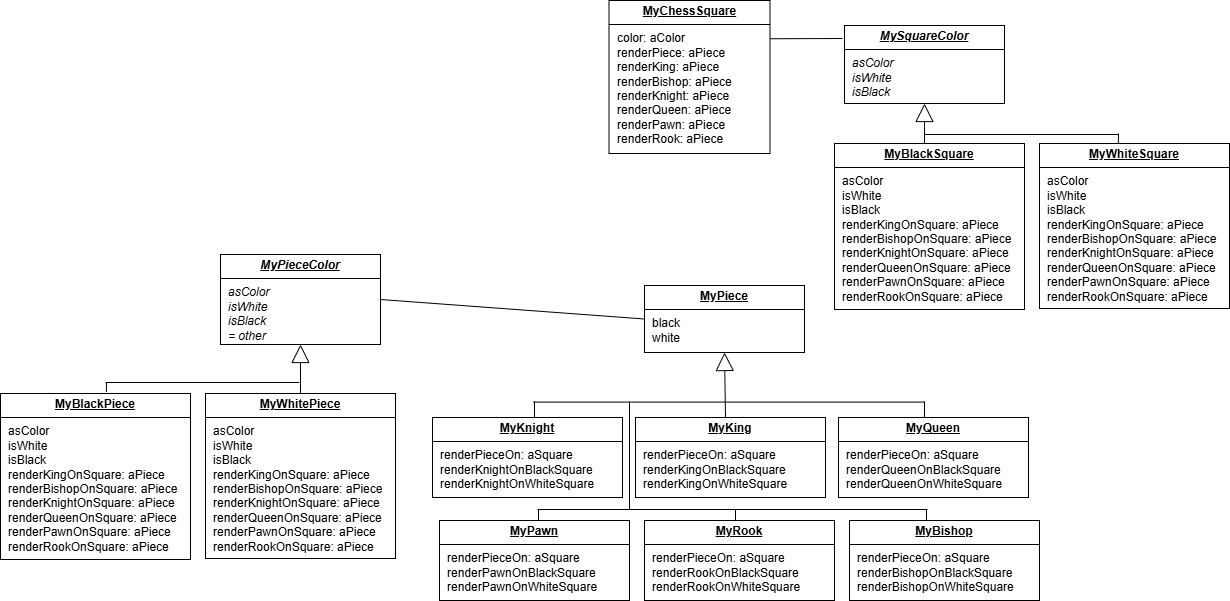

The diagram above was exported from draw.io. Its source (the exported page's mxGraphModel, read from the mxfile embedded in the PNG):
<mxGraphModel dx="1815" dy="527" grid="0" gridSize="10" guides="1" tooltips="1" connect="1" arrows="1" fold="1" page="1" pageScale="1" pageWidth="827" pageHeight="1169" background="#ffffff" math="0" shadow="0">
  <root>
    <mxCell id="0" />
    <mxCell id="1" parent="0" />
    <mxCell id="g0X7ERJ6PPS63A8YFS2R-2" value="&lt;p style=&quot;margin:0px;margin-top:4px;text-align:center;text-decoration:underline;&quot;&gt;&lt;b&gt;MyChessSquare&lt;/b&gt;&lt;/p&gt;&lt;hr size=&quot;1&quot; style=&quot;border-style:solid;&quot;&gt;&lt;p style=&quot;margin:0px;margin-left:8px;&quot;&gt;color: aColor&lt;/p&gt;&lt;p style=&quot;margin:0px;margin-left:8px;&quot;&gt;renderPiece: aPiece&lt;/p&gt;&lt;p style=&quot;margin:0px;margin-left:8px;&quot;&gt;renderKing: aPiece&lt;/p&gt;&lt;p style=&quot;margin:0px;margin-left:8px;&quot;&gt;renderBishop: aPiece&lt;/p&gt;&lt;p style=&quot;margin:0px;margin-left:8px;&quot;&gt;renderKnight: aPiece&lt;/p&gt;&lt;p style=&quot;margin:0px;margin-left:8px;&quot;&gt;renderQueen: aPiece&lt;/p&gt;&lt;p style=&quot;margin:0px;margin-left:8px;&quot;&gt;renderPawn: aPiece&lt;/p&gt;&lt;p style=&quot;margin:0px;margin-left:8px;&quot;&gt;renderRook: aPiece&lt;/p&gt;" style="verticalAlign=top;align=left;overflow=fill;html=1;whiteSpace=wrap;" parent="1" vertex="1">
      <mxGeometry x="174.5" y="67" width="161" height="153" as="geometry" />
    </mxCell>
    <mxCell id="g0X7ERJ6PPS63A8YFS2R-3" value="&lt;p style=&quot;margin:0px;margin-top:4px;text-align:center;text-decoration:underline;&quot;&gt;&lt;b&gt;MySquareColor&lt;/b&gt;&lt;/p&gt;&lt;hr style=&quot;border-style:solid;&quot; size=&quot;1&quot;&gt;&lt;p style=&quot;margin: 0px 0px 0px 8px;&quot;&gt;asColor&lt;/p&gt;&lt;p style=&quot;margin: 0px 0px 0px 8px;&quot;&gt;isWhite&lt;/p&gt;&lt;p style=&quot;margin: 0px 0px 0px 8px;&quot;&gt;isBlack&lt;/p&gt;" style="verticalAlign=top;align=left;overflow=fill;html=1;whiteSpace=wrap;fontStyle=2" parent="1" vertex="1">
      <mxGeometry x="410" y="92" width="160" height="78" as="geometry" />
    </mxCell>
    <mxCell id="g0X7ERJ6PPS63A8YFS2R-4" value="&lt;p style=&quot;margin:0px;margin-top:4px;text-align:center;text-decoration:underline;&quot;&gt;&lt;b&gt;MyBlackSquare&lt;/b&gt;&lt;/p&gt;&lt;hr size=&quot;1&quot; style=&quot;border-style:solid;&quot;&gt;&lt;p style=&quot;margin:0px;margin-left:8px;&quot;&gt;asColor&lt;/p&gt;&lt;p style=&quot;margin:0px;margin-left:8px;&quot;&gt;isWhite&lt;/p&gt;&lt;p style=&quot;margin:0px;margin-left:8px;&quot;&gt;isBlack&lt;/p&gt;&lt;p style=&quot;margin:0px;margin-left:8px;&quot;&gt;renderKingOnSquare: aPiece&lt;/p&gt;&lt;p style=&quot;margin:0px;margin-left:8px;&quot;&gt;renderBishopOnSquare: aPiece&lt;/p&gt;&lt;p style=&quot;margin:0px;margin-left:8px;&quot;&gt;renderKnightOnSquare: aPiece&lt;/p&gt;&lt;p style=&quot;margin:0px;margin-left:8px;&quot;&gt;renderQueenOnSquare: aPiece&lt;/p&gt;&lt;p style=&quot;margin:0px;margin-left:8px;&quot;&gt;renderPawnOnSquare: aPiece&lt;/p&gt;&lt;p style=&quot;margin:0px;margin-left:8px;&quot;&gt;renderRookOnSquare: aPiece&lt;/p&gt;" style="verticalAlign=top;align=left;overflow=fill;html=1;whiteSpace=wrap;" parent="1" vertex="1">
      <mxGeometry x="400" y="210" width="190" height="166" as="geometry" />
    </mxCell>
    <mxCell id="g0X7ERJ6PPS63A8YFS2R-6" value="" style="endArrow=block;endSize=16;endFill=0;html=1;rounded=0;entryX=0.5;entryY=1;entryDx=0;entryDy=0;" parent="1" target="g0X7ERJ6PPS63A8YFS2R-3" edge="1">
      <mxGeometry y="-70" width="160" relative="1" as="geometry">
        <mxPoint x="490" y="210" as="sourcePoint" />
        <mxPoint x="520" y="200" as="targetPoint" />
        <Array as="points">
          <mxPoint x="490" y="193" />
        </Array>
        <mxPoint as="offset" />
      </mxGeometry>
    </mxCell>
    <mxCell id="g0X7ERJ6PPS63A8YFS2R-14" value="&lt;p style=&quot;margin:0px;margin-top:4px;text-align:center;text-decoration:underline;&quot;&gt;&lt;b&gt;MyPiece&lt;/b&gt;&lt;/p&gt;&lt;hr size=&quot;1&quot; style=&quot;border-style:solid;&quot;&gt;&lt;p style=&quot;margin:0px;margin-left:8px;&quot;&gt;black&lt;/p&gt;&lt;p style=&quot;margin:0px;margin-left:8px;&quot;&gt;white&lt;/p&gt;" style="verticalAlign=top;align=left;overflow=fill;html=1;whiteSpace=wrap;" parent="1" vertex="1">
      <mxGeometry x="210" y="352" width="160" height="67" as="geometry" />
    </mxCell>
    <mxCell id="g0X7ERJ6PPS63A8YFS2R-15" value="&lt;p style=&quot;margin:0px;margin-top:4px;text-align:center;text-decoration:underline;&quot;&gt;&lt;b&gt;MyKing&lt;/b&gt;&lt;/p&gt;&lt;hr size=&quot;1&quot; style=&quot;border-style:solid;&quot;&gt;&lt;p style=&quot;margin:0px;margin-left:8px;&quot;&gt;renderPieceOn: aSquare&lt;br&gt;renderKingOnBlackSquare&lt;br&gt;renderKingOnWhiteSquare&lt;/p&gt;" style="verticalAlign=top;align=left;overflow=fill;html=1;whiteSpace=wrap;" parent="1" vertex="1">
      <mxGeometry x="201" y="484" width="190" height="80" as="geometry" />
    </mxCell>
    <mxCell id="g0X7ERJ6PPS63A8YFS2R-16" value="" style="endArrow=block;endSize=16;endFill=0;html=1;rounded=0;entryX=0.5;entryY=1;entryDx=0;entryDy=0;" parent="1" target="g0X7ERJ6PPS63A8YFS2R-14" edge="1">
      <mxGeometry y="-70" width="160" relative="1" as="geometry">
        <mxPoint x="291" y="484" as="sourcePoint" />
        <mxPoint x="321" y="474" as="targetPoint" />
        <mxPoint as="offset" />
      </mxGeometry>
    </mxCell>
    <mxCell id="g0X7ERJ6PPS63A8YFS2R-35" value="&lt;p style=&quot;margin:0px;margin-top:4px;text-align:center;text-decoration:underline;&quot;&gt;&lt;b&gt;MyWhiteSquare&lt;/b&gt;&lt;/p&gt;&lt;hr size=&quot;1&quot; style=&quot;border-style:solid;&quot;&gt;&lt;p style=&quot;margin: 0px 0px 0px 8px;&quot;&gt;asColor&lt;/p&gt;&lt;p style=&quot;margin: 0px 0px 0px 8px;&quot;&gt;isWhite&lt;/p&gt;&lt;p style=&quot;margin: 0px 0px 0px 8px;&quot;&gt;isBlack&lt;/p&gt;&lt;p style=&quot;margin: 0px 0px 0px 8px;&quot;&gt;renderKingOnSquare: aPiece&lt;/p&gt;&lt;p style=&quot;margin: 0px 0px 0px 8px;&quot;&gt;renderBishopOnSquare: aPiece&lt;/p&gt;&lt;p style=&quot;margin: 0px 0px 0px 8px;&quot;&gt;renderKnightOnSquare: aPiece&lt;/p&gt;&lt;p style=&quot;margin: 0px 0px 0px 8px;&quot;&gt;renderQueenOnSquare: aPiece&lt;/p&gt;&lt;p style=&quot;margin: 0px 0px 0px 8px;&quot;&gt;renderPawnOnSquare: aPiece&lt;/p&gt;&lt;p style=&quot;margin: 0px 0px 0px 8px;&quot;&gt;renderRookOnSquare: aPiece&lt;/p&gt;" style="verticalAlign=top;align=left;overflow=fill;html=1;whiteSpace=wrap;" parent="1" vertex="1">
      <mxGeometry x="605" y="210" width="190" height="165" as="geometry" />
    </mxCell>
    <mxCell id="g0X7ERJ6PPS63A8YFS2R-36" value="" style="endArrow=none;html=1;rounded=0;" parent="1" edge="1">
      <mxGeometry width="50" height="50" relative="1" as="geometry">
        <mxPoint x="490" y="201" as="sourcePoint" />
        <mxPoint x="684" y="201" as="targetPoint" />
      </mxGeometry>
    </mxCell>
    <mxCell id="g0X7ERJ6PPS63A8YFS2R-37" value="" style="endArrow=none;html=1;rounded=0;exitX=0.415;exitY=-0.003;exitDx=0;exitDy=0;exitPerimeter=0;" parent="1" source="g0X7ERJ6PPS63A8YFS2R-35" edge="1">
      <mxGeometry width="50" height="50" relative="1" as="geometry">
        <mxPoint x="683" y="209" as="sourcePoint" />
        <mxPoint x="684" y="200" as="targetPoint" />
      </mxGeometry>
    </mxCell>
    <mxCell id="g0X7ERJ6PPS63A8YFS2R-39" value="" style="endArrow=none;html=1;rounded=0;exitX=1;exitY=0.25;exitDx=0;exitDy=0;" parent="1" source="g0X7ERJ6PPS63A8YFS2R-2" edge="1">
      <mxGeometry width="50" height="50" relative="1" as="geometry">
        <mxPoint x="548" y="309" as="sourcePoint" />
        <mxPoint x="408" y="105" as="targetPoint" />
      </mxGeometry>
    </mxCell>
    <mxCell id="g0X7ERJ6PPS63A8YFS2R-40" value="&lt;p style=&quot;margin:0px;margin-top:4px;text-align:center;text-decoration:underline;&quot;&gt;&lt;b&gt;MyBishop&lt;/b&gt;&lt;/p&gt;&lt;hr size=&quot;1&quot; style=&quot;border-style:solid;&quot;&gt;&lt;p style=&quot;margin:0px;margin-left:8px;&quot;&gt;renderPieceOn: aSquare&lt;br&gt;renderBishopOnBlackSquare&lt;br&gt;renderBishopOnWhiteSquare&lt;/p&gt;" style="verticalAlign=top;align=left;overflow=fill;html=1;whiteSpace=wrap;" parent="1" vertex="1">
      <mxGeometry x="415" y="587" width="190" height="80" as="geometry" />
    </mxCell>
    <mxCell id="g0X7ERJ6PPS63A8YFS2R-41" value="&lt;p style=&quot;margin:0px;margin-top:4px;text-align:center;text-decoration:underline;&quot;&gt;&lt;b&gt;MyQueen&lt;/b&gt;&lt;/p&gt;&lt;hr size=&quot;1&quot; style=&quot;border-style:solid;&quot;&gt;&lt;p style=&quot;margin:0px;margin-left:8px;&quot;&gt;renderPieceOn: aSquare&lt;br&gt;renderQueenOnBlackSquare&lt;br&gt;renderQueenOnWhiteSquare&lt;/p&gt;" style="verticalAlign=top;align=left;overflow=fill;html=1;whiteSpace=wrap;" parent="1" vertex="1">
      <mxGeometry x="404" y="484" width="190" height="80" as="geometry" />
    </mxCell>
    <mxCell id="g0X7ERJ6PPS63A8YFS2R-42" value="&lt;p style=&quot;margin:0px;margin-top:4px;text-align:center;text-decoration:underline;&quot;&gt;&lt;b&gt;MyKnight&lt;/b&gt;&lt;/p&gt;&lt;hr size=&quot;1&quot; style=&quot;border-style:solid;&quot;&gt;&lt;p style=&quot;margin:0px;margin-left:8px;&quot;&gt;renderPieceOn: aSquare&lt;br&gt;renderKnightOnBlackSquare&lt;br&gt;renderKnightOnWhiteSquare&lt;/p&gt;" style="verticalAlign=top;align=left;overflow=fill;html=1;whiteSpace=wrap;" parent="1" vertex="1">
      <mxGeometry x="-2" y="484" width="190" height="80" as="geometry" />
    </mxCell>
    <mxCell id="g0X7ERJ6PPS63A8YFS2R-43" value="&lt;p style=&quot;margin:0px;margin-top:4px;text-align:center;text-decoration:underline;&quot;&gt;&lt;b&gt;MyPawn&lt;/b&gt;&lt;/p&gt;&lt;hr size=&quot;1&quot; style=&quot;border-style:solid;&quot;&gt;&lt;p style=&quot;margin:0px;margin-left:8px;&quot;&gt;renderPieceOn: aSquare&lt;br&gt;renderPawnOnBlackSquare&lt;br&gt;renderPawnOnWhiteSquare&lt;/p&gt;" style="verticalAlign=top;align=left;overflow=fill;html=1;whiteSpace=wrap;" parent="1" vertex="1">
      <mxGeometry x="5" y="587" width="190" height="80" as="geometry" />
    </mxCell>
    <mxCell id="g0X7ERJ6PPS63A8YFS2R-44" value="&lt;p style=&quot;margin:0px;margin-top:4px;text-align:center;text-decoration:underline;&quot;&gt;&lt;b&gt;MyRook&lt;/b&gt;&lt;/p&gt;&lt;hr size=&quot;1&quot; style=&quot;border-style:solid;&quot;&gt;&lt;p style=&quot;margin:0px;margin-left:8px;&quot;&gt;renderPieceOn: aSquare&lt;br&gt;renderRookOnBlackSquare&lt;br&gt;renderRookOnWhiteSquare&lt;/p&gt;" style="verticalAlign=top;align=left;overflow=fill;html=1;whiteSpace=wrap;" parent="1" vertex="1">
      <mxGeometry x="210" y="587" width="190" height="80" as="geometry" />
    </mxCell>
    <mxCell id="g0X7ERJ6PPS63A8YFS2R-45" value="" style="endArrow=none;html=1;rounded=0;" parent="1" edge="1">
      <mxGeometry width="50" height="50" relative="1" as="geometry">
        <mxPoint x="99" y="468.5714285714282" as="sourcePoint" />
        <mxPoint x="490" y="468.5714285714282" as="targetPoint" />
      </mxGeometry>
    </mxCell>
    <mxCell id="g0X7ERJ6PPS63A8YFS2R-46" value="" style="endArrow=none;html=1;rounded=0;" parent="1" edge="1">
      <mxGeometry width="50" height="50" relative="1" as="geometry">
        <mxPoint x="100" y="484" as="sourcePoint" />
        <mxPoint x="100" y="468" as="targetPoint" />
      </mxGeometry>
    </mxCell>
    <mxCell id="g0X7ERJ6PPS63A8YFS2R-47" value="" style="endArrow=none;html=1;rounded=0;" parent="1" edge="1">
      <mxGeometry width="50" height="50" relative="1" as="geometry">
        <mxPoint x="490" y="484" as="sourcePoint" />
        <mxPoint x="490" y="468" as="targetPoint" />
      </mxGeometry>
    </mxCell>
    <mxCell id="g0X7ERJ6PPS63A8YFS2R-48" value="" style="endArrow=none;html=1;rounded=0;" parent="1" edge="1">
      <mxGeometry width="50" height="50" relative="1" as="geometry">
        <mxPoint x="195" y="576" as="sourcePoint" />
        <mxPoint x="195" y="468" as="targetPoint" />
      </mxGeometry>
    </mxCell>
    <mxCell id="g0X7ERJ6PPS63A8YFS2R-49" value="" style="endArrow=none;html=1;rounded=0;" parent="1" edge="1">
      <mxGeometry width="50" height="50" relative="1" as="geometry">
        <mxPoint x="103" y="576" as="sourcePoint" />
        <mxPoint x="493" y="576" as="targetPoint" />
      </mxGeometry>
    </mxCell>
    <mxCell id="g0X7ERJ6PPS63A8YFS2R-50" value="" style="endArrow=none;html=1;rounded=0;" parent="1" edge="1">
      <mxGeometry width="50" height="50" relative="1" as="geometry">
        <mxPoint x="104" y="587" as="sourcePoint" />
        <mxPoint x="104" y="576" as="targetPoint" />
      </mxGeometry>
    </mxCell>
    <mxCell id="g0X7ERJ6PPS63A8YFS2R-51" value="" style="endArrow=none;html=1;rounded=0;" parent="1" edge="1">
      <mxGeometry width="50" height="50" relative="1" as="geometry">
        <mxPoint x="301" y="587" as="sourcePoint" />
        <mxPoint x="301" y="576" as="targetPoint" />
      </mxGeometry>
    </mxCell>
    <mxCell id="g0X7ERJ6PPS63A8YFS2R-52" value="" style="endArrow=none;html=1;rounded=0;" parent="1" edge="1">
      <mxGeometry width="50" height="50" relative="1" as="geometry">
        <mxPoint x="492" y="587" as="sourcePoint" />
        <mxPoint x="492" y="576" as="targetPoint" />
      </mxGeometry>
    </mxCell>
    <mxCell id="PddcEKTB3lUKON5G1p-3-1" value="&lt;p style=&quot;margin:0px;margin-top:4px;text-align:center;text-decoration:underline;&quot;&gt;&lt;b&gt;MyPieceColor&lt;/b&gt;&lt;/p&gt;&lt;hr style=&quot;border-style:solid;&quot; size=&quot;1&quot;&gt;&lt;p style=&quot;margin: 0px 0px 0px 8px;&quot;&gt;asColor&lt;/p&gt;&lt;p style=&quot;margin: 0px 0px 0px 8px;&quot;&gt;isWhite&lt;/p&gt;&lt;p style=&quot;margin: 0px 0px 0px 8px;&quot;&gt;isBlack&lt;/p&gt;&lt;p style=&quot;margin: 0px 0px 0px 8px;&quot;&gt;= other&lt;/p&gt;" style="verticalAlign=top;align=left;overflow=fill;html=1;whiteSpace=wrap;fontStyle=2" vertex="1" parent="1">
      <mxGeometry x="-214" y="321" width="160" height="90" as="geometry" />
    </mxCell>
    <mxCell id="PddcEKTB3lUKON5G1p-3-2" value="&lt;p style=&quot;margin:0px;margin-top:4px;text-align:center;text-decoration:underline;&quot;&gt;&lt;b&gt;MyBlackPiece&lt;/b&gt;&lt;/p&gt;&lt;hr size=&quot;1&quot; style=&quot;border-style:solid;&quot;&gt;&lt;p style=&quot;margin:0px;margin-left:8px;&quot;&gt;asColor&lt;/p&gt;&lt;p style=&quot;margin:0px;margin-left:8px;&quot;&gt;isWhite&lt;/p&gt;&lt;p style=&quot;margin:0px;margin-left:8px;&quot;&gt;isBlack&lt;/p&gt;&lt;p style=&quot;margin:0px;margin-left:8px;&quot;&gt;renderKingOnSquare: aPiece&lt;/p&gt;&lt;p style=&quot;margin:0px;margin-left:8px;&quot;&gt;renderBishopOnSquare: aPiece&lt;/p&gt;&lt;p style=&quot;margin:0px;margin-left:8px;&quot;&gt;renderKnightOnSquare: aPiece&lt;/p&gt;&lt;p style=&quot;margin:0px;margin-left:8px;&quot;&gt;renderQueenOnSquare: aPiece&lt;/p&gt;&lt;p style=&quot;margin:0px;margin-left:8px;&quot;&gt;renderPawnOnSquare: aPiece&lt;/p&gt;&lt;p style=&quot;margin:0px;margin-left:8px;&quot;&gt;renderRookOnSquare: aPiece&lt;/p&gt;" style="verticalAlign=top;align=left;overflow=fill;html=1;whiteSpace=wrap;" vertex="1" parent="1">
      <mxGeometry x="-434" y="460" width="190" height="166" as="geometry" />
    </mxCell>
    <mxCell id="PddcEKTB3lUKON5G1p-3-3" value="" style="endArrow=block;endSize=16;endFill=0;html=1;rounded=0;entryX=0.5;entryY=1;entryDx=0;entryDy=0;exitX=0.5;exitY=0;exitDx=0;exitDy=0;" edge="1" parent="1" target="PddcEKTB3lUKON5G1p-3-1" source="PddcEKTB3lUKON5G1p-3-4">
      <mxGeometry y="-70" width="160" relative="1" as="geometry">
        <mxPoint x="-344" y="460" as="sourcePoint" />
        <mxPoint x="-314" y="450" as="targetPoint" />
        <Array as="points" />
        <mxPoint as="offset" />
      </mxGeometry>
    </mxCell>
    <mxCell id="PddcEKTB3lUKON5G1p-3-4" value="&lt;p style=&quot;margin:0px;margin-top:4px;text-align:center;text-decoration:underline;&quot;&gt;&lt;b&gt;MyWhitePiece&lt;/b&gt;&lt;/p&gt;&lt;hr size=&quot;1&quot; style=&quot;border-style:solid;&quot;&gt;&lt;p style=&quot;margin: 0px 0px 0px 8px;&quot;&gt;asColor&lt;/p&gt;&lt;p style=&quot;margin: 0px 0px 0px 8px;&quot;&gt;isWhite&lt;/p&gt;&lt;p style=&quot;margin: 0px 0px 0px 8px;&quot;&gt;isBlack&lt;/p&gt;&lt;p style=&quot;margin: 0px 0px 0px 8px;&quot;&gt;renderKingOnSquare: aPiece&lt;/p&gt;&lt;p style=&quot;margin: 0px 0px 0px 8px;&quot;&gt;renderBishopOnSquare: aPiece&lt;/p&gt;&lt;p style=&quot;margin: 0px 0px 0px 8px;&quot;&gt;renderKnightOnSquare: aPiece&lt;/p&gt;&lt;p style=&quot;margin: 0px 0px 0px 8px;&quot;&gt;renderQueenOnSquare: aPiece&lt;/p&gt;&lt;p style=&quot;margin: 0px 0px 0px 8px;&quot;&gt;renderPawnOnSquare: aPiece&lt;/p&gt;&lt;p style=&quot;margin: 0px 0px 0px 8px;&quot;&gt;renderRookOnSquare: aPiece&lt;/p&gt;" style="verticalAlign=top;align=left;overflow=fill;html=1;whiteSpace=wrap;" vertex="1" parent="1">
      <mxGeometry x="-229" y="460" width="190" height="165" as="geometry" />
    </mxCell>
    <mxCell id="PddcEKTB3lUKON5G1p-3-5" value="" style="endArrow=none;html=1;rounded=0;" edge="1" parent="1">
      <mxGeometry width="50" height="50" relative="1" as="geometry">
        <mxPoint x="-329" y="449" as="sourcePoint" />
        <mxPoint x="-135" y="449" as="targetPoint" />
      </mxGeometry>
    </mxCell>
    <mxCell id="PddcEKTB3lUKON5G1p-3-6" value="" style="endArrow=none;html=1;rounded=0;exitX=0.415;exitY=-0.003;exitDx=0;exitDy=0;exitPerimeter=0;" edge="1" parent="1">
      <mxGeometry width="50" height="50" relative="1" as="geometry">
        <mxPoint x="-328.1500000000001" y="458.505" as="sourcePoint" />
        <mxPoint x="-328" y="449" as="targetPoint" />
      </mxGeometry>
    </mxCell>
    <mxCell id="PddcEKTB3lUKON5G1p-3-7" value="" style="endArrow=none;html=1;rounded=0;exitX=1;exitY=0.5;exitDx=0;exitDy=0;entryX=0;entryY=0.5;entryDx=0;entryDy=0;" edge="1" parent="1" source="PddcEKTB3lUKON5G1p-3-1" target="g0X7ERJ6PPS63A8YFS2R-14">
      <mxGeometry width="50" height="50" relative="1" as="geometry">
        <mxPoint x="11" y="401" as="sourcePoint" />
        <mxPoint x="61" y="351" as="targetPoint" />
      </mxGeometry>
    </mxCell>
  </root>
</mxGraphModel>